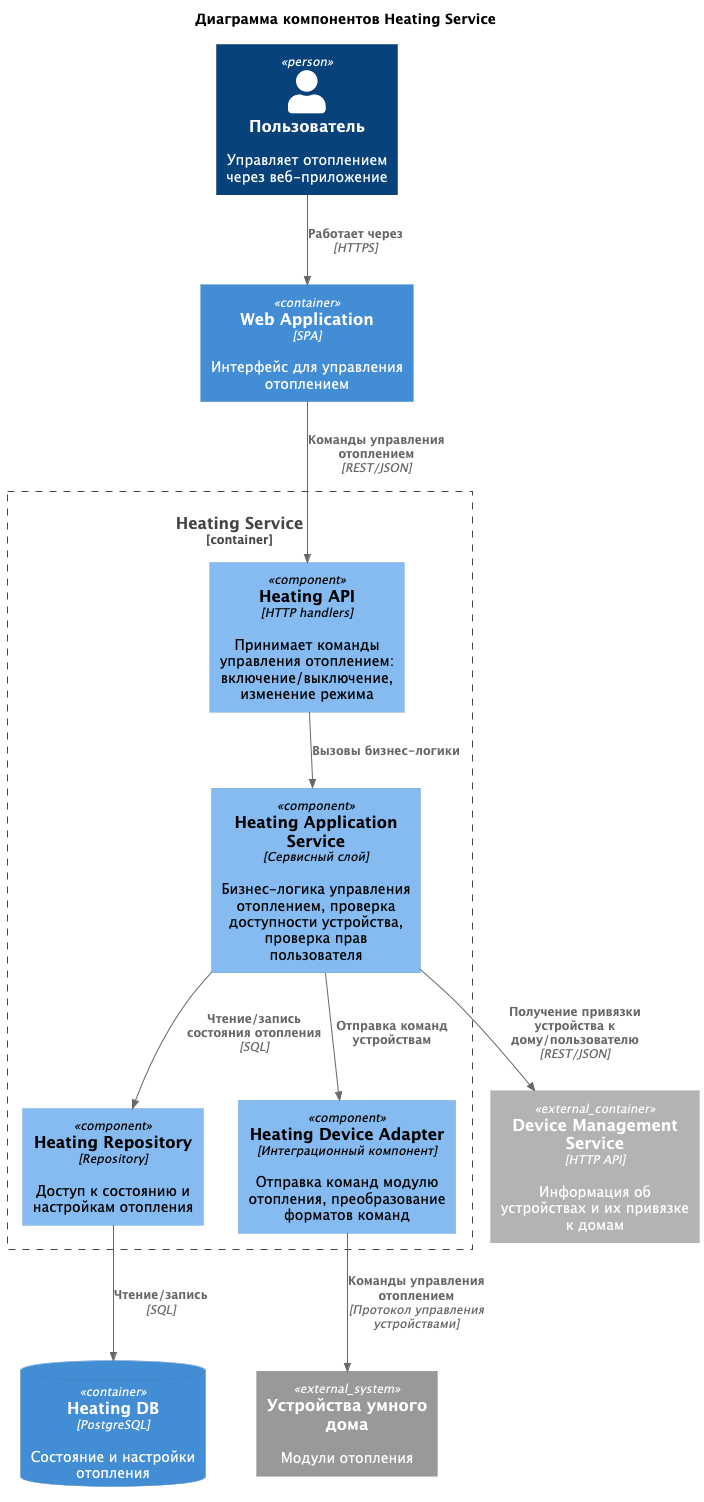

The diagram above was rendered by PlantUML. Its source (embedded in the PNG):
@startuml
!includeurl https://raw.githubusercontent.com/plantuml-stdlib/C4-PlantUML/master/C4_Component.puml

title Диаграмма компонентов Heating Service

Person(user, "Пользователь", "Управляет отоплением через веб-приложение")
Container(webApplication, "Web Application", "SPA", "Интерфейс для управления отоплением")
Container_Ext(deviceService, "Device Management Service", "HTTP API", "Информация об устройствах и их привязке к домам")

Container_Boundary(heatingSvc, "Heating Service") {
  Component(api, "Heating API", "HTTP handlers", "Принимает команды управления отоплением: включение/выключение, изменение режима")
  Component(heatingApplication, "Heating Application Service", "Сервисный слой", "Бизнес-логика управления отоплением, проверка доступности устройства, проверка прав пользователя")
  Component(repository, "Heating Repository", "Repository", "Доступ к состоянию и настройкам отопления")
  Component(heatingAdapter, "Heating Device Adapter", "Интеграционный компонент", "Отправка команд модулю отопления, преобразование форматов команд")
}

ContainerDb(heatingDatabase, "Heating DB", "PostgreSQL", "Состояние и настройки отопления")
System_Ext(smartDevices, "Устройства умного дома", "Модули отопления")

Rel(user, webApplication, "Работает через", "HTTPS")
Rel(webApplication, api, "Команды управления отоплением", "REST/JSON")

Rel(api, heatingApplication, "Вызовы бизнес-логики", "")
Rel(heatingApplication, repository, "Чтение/запись состояния отопления", "SQL")
Rel(heatingApplication, heatingAdapter, "Отправка команд устройствам", "")
Rel(heatingApplication, deviceService, "Получение привязки устройства к дому/пользователю", "REST/JSON")

Rel(repository, heatingDatabase, "Чтение/запись", "SQL")
Rel(heatingAdapter, smartDevices, "Команды управления отоплением", "Протокол управления устройствами")

@enduml